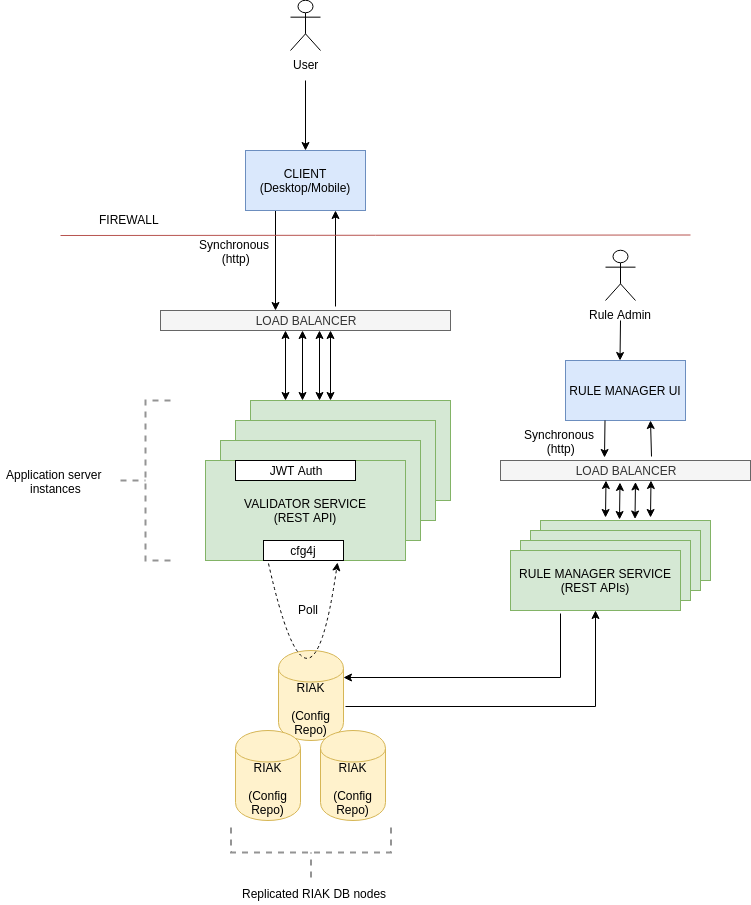

The diagram above was exported from draw.io. Its source (the exported page's mxGraphModel, read from the mxfile embedded in the PNG):
<mxGraphModel dx="1355" dy="827" grid="1" gridSize="10" guides="1" tooltips="1" connect="1" arrows="1" fold="1" page="1" pageScale="1" pageWidth="827" pageHeight="1169" math="0" shadow="0">
  <root>
    <mxCell id="0" />
    <mxCell id="1" parent="0" />
    <mxCell id="4xLnAaLFY6Yt9OQXEFmY-32" value="RULE MANAGER SERVICE&lt;br&gt;(REST APIs)" style="rounded=0;whiteSpace=wrap;html=1;fillColor=#d5e8d4;strokeColor=#82b366;" vertex="1" parent="1">
      <mxGeometry x="610" y="530" width="170" height="60" as="geometry" />
    </mxCell>
    <mxCell id="4xLnAaLFY6Yt9OQXEFmY-31" value="RULE MANAGER SERVICE&lt;br&gt;(REST APIs)" style="rounded=0;whiteSpace=wrap;html=1;fillColor=#d5e8d4;strokeColor=#82b366;" vertex="1" parent="1">
      <mxGeometry x="600" y="540" width="170" height="60" as="geometry" />
    </mxCell>
    <mxCell id="4xLnAaLFY6Yt9OQXEFmY-30" value="RULE MANAGER SERVICE&lt;br&gt;(REST APIs)" style="rounded=0;whiteSpace=wrap;html=1;fillColor=#d5e8d4;strokeColor=#82b366;" vertex="1" parent="1">
      <mxGeometry x="590" y="550" width="170" height="60" as="geometry" />
    </mxCell>
    <mxCell id="fhstSZpA5QjafnH3CfRA-5" style="edgeStyle=orthogonalEdgeStyle;rounded=0;orthogonalLoop=1;jettySize=auto;html=1;exitX=0.25;exitY=1;exitDx=0;exitDy=0;entryX=0.397;entryY=0;entryDx=0;entryDy=0;entryPerimeter=0;" parent="1" source="ruGMIHOUewGlTw_czCCX-1" target="4xLnAaLFY6Yt9OQXEFmY-6" edge="1">
      <mxGeometry relative="1" as="geometry">
        <mxPoint x="360" y="300" as="targetPoint" />
      </mxGeometry>
    </mxCell>
    <mxCell id="ruGMIHOUewGlTw_czCCX-1" value="CLIENT (Desktop/Mobile)" style="rounded=0;whiteSpace=wrap;html=1;fillColor=#dae8fc;strokeColor=#6c8ebf;" parent="1" vertex="1">
      <mxGeometry x="315" y="160" width="120" height="60" as="geometry" />
    </mxCell>
    <mxCell id="ruGMIHOUewGlTw_czCCX-6" value="RIAK&lt;br&gt;&lt;br&gt;(Config Repo)" style="shape=cylinder;whiteSpace=wrap;html=1;boundedLbl=1;backgroundOutline=1;rounded=0;fillColor=#fff2cc;strokeColor=#d6b656;" parent="1" vertex="1">
      <mxGeometry x="348" y="660" width="65" height="90" as="geometry" />
    </mxCell>
    <mxCell id="ruGMIHOUewGlTw_czCCX-13" value="" style="endArrow=classic;html=1;exitX=0.603;exitY=-0.2;exitDx=0;exitDy=0;entryX=0.75;entryY=1;entryDx=0;entryDy=0;exitPerimeter=0;" parent="1" source="4xLnAaLFY6Yt9OQXEFmY-6" target="ruGMIHOUewGlTw_czCCX-1" edge="1">
      <mxGeometry width="50" height="50" relative="1" as="geometry">
        <mxPoint x="360" y="140" as="sourcePoint" />
        <mxPoint x="360" y="230" as="targetPoint" />
      </mxGeometry>
    </mxCell>
    <mxCell id="fhstSZpA5QjafnH3CfRA-4" value="" style="edgeStyle=orthogonalEdgeStyle;rounded=0;orthogonalLoop=1;jettySize=auto;html=1;" parent="1" target="ruGMIHOUewGlTw_czCCX-1" edge="1">
      <mxGeometry relative="1" as="geometry">
        <mxPoint x="375" y="90" as="sourcePoint" />
      </mxGeometry>
    </mxCell>
    <mxCell id="fhstSZpA5QjafnH3CfRA-1" value="User&lt;br&gt;" style="shape=umlActor;verticalLabelPosition=bottom;labelBackgroundColor=#ffffff;verticalAlign=top;html=1;outlineConnect=0;" parent="1" vertex="1">
      <mxGeometry x="360" y="10" width="30" height="50" as="geometry" />
    </mxCell>
    <mxCell id="HdrED3l68t8PnHA-bTFB-2" value="" style="endArrow=classic;html=1;entryX=0.658;entryY=1.017;entryDx=0;entryDy=0;exitX=0.317;exitY=1.033;exitDx=0;exitDy=0;exitPerimeter=0;entryPerimeter=0;curved=1;dashed=1;arcSize=20;" parent="1" source="ruGMIHOUewGlTw_czCCX-5" target="ruGMIHOUewGlTw_czCCX-5" edge="1">
      <mxGeometry width="50" height="50" relative="1" as="geometry">
        <mxPoint x="340" y="362" as="sourcePoint" />
        <mxPoint x="400" y="370" as="targetPoint" />
        <Array as="points">
          <mxPoint x="380" y="760" />
        </Array>
      </mxGeometry>
    </mxCell>
    <mxCell id="HdrED3l68t8PnHA-bTFB-12" value="Poll" style="text;html=1;resizable=0;points=[];align=center;verticalAlign=middle;labelBackgroundColor=#ffffff;" parent="HdrED3l68t8PnHA-bTFB-2" vertex="1" connectable="0">
      <mxGeometry x="-0.7221" y="29" relative="1" as="geometry">
        <mxPoint as="offset" />
      </mxGeometry>
    </mxCell>
    <mxCell id="5Oau0vBGT2fptb7FHM5o-1" value="RULE MANAGER SERVICE&lt;br&gt;(REST APIs)" style="rounded=0;whiteSpace=wrap;html=1;fillColor=#d5e8d4;strokeColor=#82b366;" parent="1" vertex="1">
      <mxGeometry x="580" y="560" width="170" height="60" as="geometry" />
    </mxCell>
    <mxCell id="5Oau0vBGT2fptb7FHM5o-2" value="" style="edgeStyle=segmentEdgeStyle;endArrow=none;html=1;startArrow=classic;startFill=1;endFill=0;exitX=1;exitY=0.3;exitDx=0;exitDy=0;rounded=0;entryX=0.294;entryY=1.05;entryDx=0;entryDy=0;entryPerimeter=0;" parent="1" source="ruGMIHOUewGlTw_czCCX-6" target="5Oau0vBGT2fptb7FHM5o-1" edge="1">
      <mxGeometry width="50" height="50" relative="1" as="geometry">
        <mxPoint x="590" y="480" as="sourcePoint" />
        <mxPoint x="640" y="430" as="targetPoint" />
      </mxGeometry>
    </mxCell>
    <mxCell id="5Oau0vBGT2fptb7FHM5o-4" value="" style="edgeStyle=segmentEdgeStyle;endArrow=classic;html=1;startArrow=none;startFill=0;endFill=1;exitX=1.038;exitY=0.617;exitDx=0;exitDy=0;rounded=0;exitPerimeter=0;" parent="1" source="ruGMIHOUewGlTw_czCCX-6" target="5Oau0vBGT2fptb7FHM5o-1" edge="1">
      <mxGeometry width="50" height="50" relative="1" as="geometry">
        <mxPoint x="460" y="513" as="sourcePoint" />
        <mxPoint x="625" y="400" as="targetPoint" />
      </mxGeometry>
    </mxCell>
    <mxCell id="5Oau0vBGT2fptb7FHM5o-7" value="RULE MANAGER UI" style="rounded=0;whiteSpace=wrap;html=1;fillColor=#dae8fc;strokeColor=#6c8ebf;" parent="1" vertex="1">
      <mxGeometry x="635" y="370" width="120" height="60" as="geometry" />
    </mxCell>
    <mxCell id="5Oau0vBGT2fptb7FHM5o-8" value="Rule Admin" style="shape=umlActor;verticalLabelPosition=bottom;labelBackgroundColor=#ffffff;verticalAlign=top;html=1;outlineConnect=0;" parent="1" vertex="1">
      <mxGeometry x="675" y="260" width="30" height="50" as="geometry" />
    </mxCell>
    <mxCell id="5Oau0vBGT2fptb7FHM5o-15" value="" style="endArrow=classic;html=1;exitX=0.604;exitY=-0.2;exitDx=0;exitDy=0;entryX=0.75;entryY=1;entryDx=0;entryDy=0;exitPerimeter=0;" parent="1" edge="1" source="4xLnAaLFY6Yt9OQXEFmY-33">
      <mxGeometry width="50" height="50" relative="1" as="geometry">
        <mxPoint x="720" y="510" as="sourcePoint" />
        <mxPoint x="720" y="430" as="targetPoint" />
      </mxGeometry>
    </mxCell>
    <mxCell id="5Oau0vBGT2fptb7FHM5o-16" value="" style="endArrow=none;html=1;exitX=0.416;exitY=-0.15;exitDx=0;exitDy=0;entryX=0.75;entryY=1;entryDx=0;entryDy=0;startArrow=classic;startFill=1;endFill=0;exitPerimeter=0;" parent="1" edge="1" source="4xLnAaLFY6Yt9OQXEFmY-33">
      <mxGeometry width="50" height="50" relative="1" as="geometry">
        <mxPoint x="674.5" y="510" as="sourcePoint" />
        <mxPoint x="674.5" y="430" as="targetPoint" />
      </mxGeometry>
    </mxCell>
    <mxCell id="5Oau0vBGT2fptb7FHM5o-18" value="" style="endArrow=none;html=1;exitX=0.75;exitY=0;exitDx=0;exitDy=0;startArrow=classic;startFill=1;endFill=0;" parent="1" edge="1">
      <mxGeometry width="50" height="50" relative="1" as="geometry">
        <mxPoint x="689.5" y="370" as="sourcePoint" />
        <mxPoint x="690" y="330" as="targetPoint" />
      </mxGeometry>
    </mxCell>
    <mxCell id="5Oau0vBGT2fptb7FHM5o-19" value="Synchronous &lt;br&gt;(http)" style="text;html=1;resizable=0;points=[];autosize=1;align=center;verticalAlign=top;spacingTop=-4;" parent="1" vertex="1">
      <mxGeometry x="260" y="245" width="90" height="30" as="geometry" />
    </mxCell>
    <mxCell id="5Oau0vBGT2fptb7FHM5o-20" value="Synchronous &lt;br&gt;(http)" style="text;html=1;resizable=0;points=[];autosize=1;align=center;verticalAlign=top;spacingTop=-4;" parent="1" vertex="1">
      <mxGeometry x="585" y="435" width="90" height="30" as="geometry" />
    </mxCell>
    <mxCell id="4xLnAaLFY6Yt9OQXEFmY-3" value="" style="endArrow=none;html=1;fillColor=#f8cecc;strokeColor=#b85450;" edge="1" parent="1">
      <mxGeometry width="50" height="50" relative="1" as="geometry">
        <mxPoint x="130" y="245" as="sourcePoint" />
        <mxPoint x="760" y="244.5" as="targetPoint" />
      </mxGeometry>
    </mxCell>
    <mxCell id="4xLnAaLFY6Yt9OQXEFmY-6" value="LOAD BALANCER" style="rounded=0;whiteSpace=wrap;html=1;fillColor=#f5f5f5;strokeColor=#666666;fontColor=#333333;" vertex="1" parent="1">
      <mxGeometry x="230" y="320" width="290" height="20" as="geometry" />
    </mxCell>
    <mxCell id="4xLnAaLFY6Yt9OQXEFmY-19" value="VALIDATOR SERVICE&lt;br&gt;(REST API)" style="rounded=0;whiteSpace=wrap;html=1;fillColor=#d5e8d4;strokeColor=#82b366;" vertex="1" parent="1">
      <mxGeometry x="320" y="410" width="200" height="100" as="geometry" />
    </mxCell>
    <mxCell id="4xLnAaLFY6Yt9OQXEFmY-20" value="VALIDATOR SERVICE&lt;br&gt;(REST API)" style="rounded=0;whiteSpace=wrap;html=1;fillColor=#d5e8d4;strokeColor=#82b366;" vertex="1" parent="1">
      <mxGeometry x="305" y="430" width="200" height="100" as="geometry" />
    </mxCell>
    <mxCell id="4xLnAaLFY6Yt9OQXEFmY-21" value="VALIDATOR SERVICE&lt;br&gt;(REST API)" style="rounded=0;whiteSpace=wrap;html=1;fillColor=#d5e8d4;strokeColor=#82b366;" vertex="1" parent="1">
      <mxGeometry x="290" y="450" width="200" height="100" as="geometry" />
    </mxCell>
    <mxCell id="ruGMIHOUewGlTw_czCCX-5" value="VALIDATOR SERVICE&lt;br&gt;(REST API)" style="rounded=0;whiteSpace=wrap;html=1;fillColor=#d5e8d4;strokeColor=#82b366;" parent="1" vertex="1">
      <mxGeometry x="275" y="470" width="200" height="100" as="geometry" />
    </mxCell>
    <mxCell id="4xLnAaLFY6Yt9OQXEFmY-11" value="JWT Auth" style="rounded=0;whiteSpace=wrap;html=1;" vertex="1" parent="1">
      <mxGeometry x="305" y="470" width="120" height="20" as="geometry" />
    </mxCell>
    <mxCell id="4xLnAaLFY6Yt9OQXEFmY-9" value="cfg4j" style="rounded=0;whiteSpace=wrap;html=1;" vertex="1" parent="1">
      <mxGeometry x="333" y="550" width="80" height="20" as="geometry" />
    </mxCell>
    <mxCell id="4xLnAaLFY6Yt9OQXEFmY-22" style="edgeStyle=orthogonalEdgeStyle;rounded=0;orthogonalLoop=1;jettySize=auto;html=1;entryX=0.175;entryY=0;entryDx=0;entryDy=0;entryPerimeter=0;startArrow=classic;startFill=1;" edge="1" parent="1" target="4xLnAaLFY6Yt9OQXEFmY-19">
      <mxGeometry relative="1" as="geometry">
        <mxPoint x="355" y="330" as="targetPoint" />
        <mxPoint x="355" y="340" as="sourcePoint" />
      </mxGeometry>
    </mxCell>
    <mxCell id="4xLnAaLFY6Yt9OQXEFmY-26" style="edgeStyle=orthogonalEdgeStyle;rounded=0;orthogonalLoop=1;jettySize=auto;html=1;entryX=0.175;entryY=0;entryDx=0;entryDy=0;entryPerimeter=0;startArrow=classic;startFill=1;" edge="1" parent="1">
      <mxGeometry relative="1" as="geometry">
        <mxPoint x="372" y="410" as="targetPoint" />
        <mxPoint x="372" y="340" as="sourcePoint" />
      </mxGeometry>
    </mxCell>
    <mxCell id="4xLnAaLFY6Yt9OQXEFmY-27" style="edgeStyle=orthogonalEdgeStyle;rounded=0;orthogonalLoop=1;jettySize=auto;html=1;entryX=0.175;entryY=0;entryDx=0;entryDy=0;entryPerimeter=0;startArrow=classic;startFill=1;" edge="1" parent="1">
      <mxGeometry relative="1" as="geometry">
        <mxPoint x="389" y="410" as="targetPoint" />
        <mxPoint x="389" y="340" as="sourcePoint" />
      </mxGeometry>
    </mxCell>
    <mxCell id="4xLnAaLFY6Yt9OQXEFmY-28" style="edgeStyle=orthogonalEdgeStyle;rounded=0;orthogonalLoop=1;jettySize=auto;html=1;entryX=0.175;entryY=0;entryDx=0;entryDy=0;entryPerimeter=0;startArrow=classic;startFill=1;" edge="1" parent="1">
      <mxGeometry relative="1" as="geometry">
        <mxPoint x="400" y="410" as="targetPoint" />
        <mxPoint x="400" y="340" as="sourcePoint" />
      </mxGeometry>
    </mxCell>
    <mxCell id="4xLnAaLFY6Yt9OQXEFmY-29" value="FIREWALL&lt;br&gt;" style="text;html=1;resizable=0;points=[];autosize=1;align=left;verticalAlign=top;spacingTop=-4;" vertex="1" parent="1">
      <mxGeometry x="167" y="220" width="80" height="20" as="geometry" />
    </mxCell>
    <mxCell id="4xLnAaLFY6Yt9OQXEFmY-33" value="LOAD BALANCER" style="rounded=0;whiteSpace=wrap;html=1;fillColor=#f5f5f5;strokeColor=#666666;fontColor=#333333;" vertex="1" parent="1">
      <mxGeometry x="570" y="470" width="250" height="20" as="geometry" />
    </mxCell>
    <mxCell id="4xLnAaLFY6Yt9OQXEFmY-37" value="" style="endArrow=classic;html=1;exitX=0.416;exitY=-0.15;exitDx=0;exitDy=0;entryX=0.75;entryY=1;entryDx=0;entryDy=0;startArrow=classic;startFill=1;endFill=1;exitPerimeter=0;" edge="1" parent="1">
      <mxGeometry width="50" height="50" relative="1" as="geometry">
        <mxPoint x="675" y="527" as="sourcePoint" />
        <mxPoint x="675.5" y="490" as="targetPoint" />
      </mxGeometry>
    </mxCell>
    <mxCell id="4xLnAaLFY6Yt9OQXEFmY-40" value="" style="endArrow=classic;html=1;exitX=0.416;exitY=-0.15;exitDx=0;exitDy=0;entryX=0.75;entryY=1;entryDx=0;entryDy=0;startArrow=classic;startFill=1;endFill=1;exitPerimeter=0;" edge="1" parent="1">
      <mxGeometry width="50" height="50" relative="1" as="geometry">
        <mxPoint x="689" y="529" as="sourcePoint" />
        <mxPoint x="689.5" y="492" as="targetPoint" />
      </mxGeometry>
    </mxCell>
    <mxCell id="4xLnAaLFY6Yt9OQXEFmY-41" value="" style="endArrow=classic;html=1;exitX=0.416;exitY=-0.15;exitDx=0;exitDy=0;entryX=0.75;entryY=1;entryDx=0;entryDy=0;startArrow=classic;startFill=1;endFill=1;exitPerimeter=0;" edge="1" parent="1">
      <mxGeometry width="50" height="50" relative="1" as="geometry">
        <mxPoint x="704.5" y="528.5" as="sourcePoint" />
        <mxPoint x="705" y="491.5" as="targetPoint" />
      </mxGeometry>
    </mxCell>
    <mxCell id="4xLnAaLFY6Yt9OQXEFmY-42" value="" style="endArrow=classic;html=1;exitX=0.416;exitY=-0.15;exitDx=0;exitDy=0;entryX=0.75;entryY=1;entryDx=0;entryDy=0;startArrow=classic;startFill=1;endFill=1;exitPerimeter=0;" edge="1" parent="1">
      <mxGeometry width="50" height="50" relative="1" as="geometry">
        <mxPoint x="720" y="527" as="sourcePoint" />
        <mxPoint x="720.5" y="490" as="targetPoint" />
      </mxGeometry>
    </mxCell>
    <mxCell id="4xLnAaLFY6Yt9OQXEFmY-47" value="RIAK&lt;br&gt;&lt;br&gt;(Config Repo)" style="shape=cylinder;whiteSpace=wrap;html=1;boundedLbl=1;backgroundOutline=1;rounded=0;fillColor=#fff2cc;strokeColor=#d6b656;" vertex="1" parent="1">
      <mxGeometry x="390" y="740" width="65" height="90" as="geometry" />
    </mxCell>
    <mxCell id="4xLnAaLFY6Yt9OQXEFmY-48" value="RIAK&lt;br&gt;&lt;br&gt;(Config Repo)" style="shape=cylinder;whiteSpace=wrap;html=1;boundedLbl=1;backgroundOutline=1;rounded=0;fillColor=#fff2cc;strokeColor=#d6b656;" vertex="1" parent="1">
      <mxGeometry x="305" y="740" width="65" height="90" as="geometry" />
    </mxCell>
    <mxCell id="4xLnAaLFY6Yt9OQXEFmY-50" value="Replicated RIAK DB nodes" style="text;html=1;resizable=0;points=[];autosize=1;align=left;verticalAlign=top;spacingTop=-4;" vertex="1" parent="1">
      <mxGeometry x="310" y="894" width="160" height="20" as="geometry" />
    </mxCell>
    <mxCell id="4xLnAaLFY6Yt9OQXEFmY-51" value="" style="strokeWidth=2;html=1;shape=mxgraph.flowchart.annotation_2;align=left;pointerEvents=1;fillColor=none;dashed=1;strokeColor=#949494;" vertex="1" parent="1">
      <mxGeometry x="190" y="410" width="50" height="160" as="geometry" />
    </mxCell>
    <mxCell id="4xLnAaLFY6Yt9OQXEFmY-53" value="Application server &lt;br&gt;instances" style="text;html=1;resizable=0;points=[];autosize=1;align=center;verticalAlign=top;spacingTop=-4;" vertex="1" parent="1">
      <mxGeometry x="70" y="475" width="110" height="30" as="geometry" />
    </mxCell>
    <mxCell id="4xLnAaLFY6Yt9OQXEFmY-54" value="" style="strokeWidth=2;html=1;shape=mxgraph.flowchart.annotation_2;align=left;pointerEvents=1;fillColor=none;dashed=1;strokeColor=#949494;direction=north;" vertex="1" parent="1">
      <mxGeometry x="300.5" y="837" width="160" height="50" as="geometry" />
    </mxCell>
  </root>
</mxGraphModel>